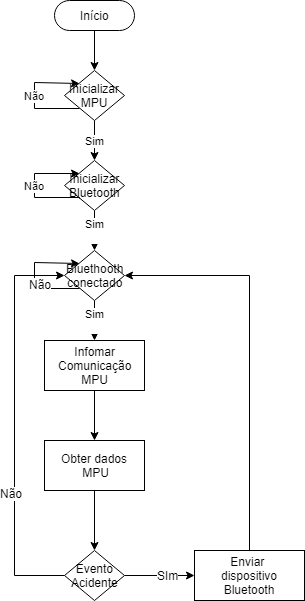

The diagram above was exported from draw.io. Its source (the exported page's mxGraphModel, read from the mxfile embedded in the PNG):
<mxGraphModel dx="827" dy="482" grid="1" gridSize="10" guides="1" tooltips="1" connect="1" arrows="1" fold="1" page="1" pageScale="1.5" pageWidth="1169" pageHeight="826" background="#ffffff" math="0" shadow="0">
  <root>
    <mxCell id="0" style=";html=1;" />
    <mxCell id="1" style=";html=1;" parent="0" />
    <mxCell id="WC62puFZs1b2GrrXn5s5-3" style="edgeStyle=orthogonalEdgeStyle;rounded=0;orthogonalLoop=1;jettySize=auto;html=1;exitX=0.5;exitY=0.5;exitDx=0;exitDy=15;exitPerimeter=0;entryX=0.5;entryY=0;entryDx=0;entryDy=0;" parent="1" source="WC62puFZs1b2GrrXn5s5-1" target="WC62puFZs1b2GrrXn5s5-2" edge="1">
      <mxGeometry relative="1" as="geometry" />
    </mxCell>
    <mxCell id="WC62puFZs1b2GrrXn5s5-1" value="Início&lt;br&gt;" style="html=1;dashed=0;whitespace=wrap;shape=mxgraph.dfd.start" parent="1" vertex="1">
      <mxGeometry x="610" y="410" width="80" height="30" as="geometry" />
    </mxCell>
    <mxCell id="WC62puFZs1b2GrrXn5s5-5" value="Sim&lt;br&gt;" style="edgeStyle=orthogonalEdgeStyle;rounded=0;orthogonalLoop=1;jettySize=auto;html=1;exitX=0.5;exitY=1;exitDx=0;exitDy=0;entryX=0.5;entryY=0;entryDx=0;entryDy=0;" parent="1" source="WC62puFZs1b2GrrXn5s5-2" target="WC62puFZs1b2GrrXn5s5-4" edge="1">
      <mxGeometry relative="1" as="geometry" />
    </mxCell>
    <mxCell id="WC62puFZs1b2GrrXn5s5-2" value="Inicializar&lt;br&gt;MPU&lt;br&gt;" style="shape=rhombus;html=1;dashed=0;whitespace=wrap;perimeter=rhombusPerimeter;" parent="1" vertex="1">
      <mxGeometry x="620" y="480" width="60" height="50" as="geometry" />
    </mxCell>
    <mxCell id="WC62puFZs1b2GrrXn5s5-8" value="Sim&lt;br&gt;&lt;br&gt;" style="edgeStyle=orthogonalEdgeStyle;rounded=0;orthogonalLoop=1;jettySize=auto;html=1;exitX=0.5;exitY=1;exitDx=0;exitDy=0;entryX=0.5;entryY=0;entryDx=0;entryDy=0;" parent="1" source="WC62puFZs1b2GrrXn5s5-4" target="WC62puFZs1b2GrrXn5s5-6" edge="1">
      <mxGeometry relative="1" as="geometry" />
    </mxCell>
    <mxCell id="WC62puFZs1b2GrrXn5s5-4" value="Inicializar&lt;br&gt;Bluetooth" style="shape=rhombus;html=1;dashed=0;whitespace=wrap;perimeter=rhombusPerimeter;" parent="1" vertex="1">
      <mxGeometry x="620" y="570" width="60" height="50" as="geometry" />
    </mxCell>
    <mxCell id="WC62puFZs1b2GrrXn5s5-9" value="Sim&lt;br&gt;&lt;br&gt;" style="edgeStyle=orthogonalEdgeStyle;rounded=0;orthogonalLoop=1;jettySize=auto;html=1;exitX=0.5;exitY=1;exitDx=0;exitDy=0;entryX=0.5;entryY=0;entryDx=0;entryDy=0;" parent="1" source="WC62puFZs1b2GrrXn5s5-6" target="WC62puFZs1b2GrrXn5s5-7" edge="1">
      <mxGeometry relative="1" as="geometry" />
    </mxCell>
    <mxCell id="WC62puFZs1b2GrrXn5s5-6" value="Bluethooth&lt;br&gt;conectado" style="shape=rhombus;html=1;dashed=0;whitespace=wrap;perimeter=rhombusPerimeter;" parent="1" vertex="1">
      <mxGeometry x="620" y="660" width="60" height="50" as="geometry" />
    </mxCell>
    <mxCell id="WC62puFZs1b2GrrXn5s5-12" style="edgeStyle=orthogonalEdgeStyle;rounded=0;orthogonalLoop=1;jettySize=auto;html=1;exitX=0.5;exitY=1;exitDx=0;exitDy=0;entryX=0.5;entryY=0;entryDx=0;entryDy=0;" parent="1" source="WC62puFZs1b2GrrXn5s5-7" target="WC62puFZs1b2GrrXn5s5-10" edge="1">
      <mxGeometry relative="1" as="geometry" />
    </mxCell>
    <mxCell id="WC62puFZs1b2GrrXn5s5-7" value="Infomar&lt;br&gt;Comunicação&lt;br&gt;MPU&lt;br&gt;" style="html=1;dashed=0;whitespace=wrap;" parent="1" vertex="1">
      <mxGeometry x="600" y="750" width="100" height="50" as="geometry" />
    </mxCell>
    <mxCell id="WC62puFZs1b2GrrXn5s5-13" style="edgeStyle=orthogonalEdgeStyle;rounded=0;orthogonalLoop=1;jettySize=auto;html=1;exitX=0.5;exitY=1;exitDx=0;exitDy=0;entryX=0.5;entryY=0;entryDx=0;entryDy=0;" parent="1" source="WC62puFZs1b2GrrXn5s5-10" target="WC62puFZs1b2GrrXn5s5-11" edge="1">
      <mxGeometry relative="1" as="geometry" />
    </mxCell>
    <mxCell id="WC62puFZs1b2GrrXn5s5-10" value="Obter dados &lt;br&gt;MPU" style="html=1;dashed=0;whitespace=wrap;" parent="1" vertex="1">
      <mxGeometry x="600" y="850" width="100" height="50" as="geometry" />
    </mxCell>
    <mxCell id="WC62puFZs1b2GrrXn5s5-15" style="edgeStyle=orthogonalEdgeStyle;rounded=0;orthogonalLoop=1;jettySize=auto;html=1;exitX=1;exitY=0.5;exitDx=0;exitDy=0;entryX=0;entryY=0.5;entryDx=0;entryDy=0;" parent="1" source="WC62puFZs1b2GrrXn5s5-11" target="WC62puFZs1b2GrrXn5s5-14" edge="1">
      <mxGeometry relative="1" as="geometry" />
    </mxCell>
    <mxCell id="WC62puFZs1b2GrrXn5s5-16" value="SIm" style="text;html=1;resizable=0;points=[];align=center;verticalAlign=middle;labelBackgroundColor=#ffffff;" parent="WC62puFZs1b2GrrXn5s5-15" vertex="1" connectable="0">
      <mxGeometry x="0.2157" y="1" relative="1" as="geometry">
        <mxPoint as="offset" />
      </mxGeometry>
    </mxCell>
    <mxCell id="ZW0DdZ1XEh8PY9TSUish-1" style="edgeStyle=orthogonalEdgeStyle;rounded=0;orthogonalLoop=1;jettySize=auto;html=1;entryX=0;entryY=0.5;entryDx=0;entryDy=0;" parent="1" source="WC62puFZs1b2GrrXn5s5-11" target="WC62puFZs1b2GrrXn5s5-6" edge="1">
      <mxGeometry relative="1" as="geometry">
        <Array as="points">
          <mxPoint x="570" y="985" />
          <mxPoint x="570" y="685" />
        </Array>
      </mxGeometry>
    </mxCell>
    <mxCell id="ZW0DdZ1XEh8PY9TSUish-2" value="Não" style="text;html=1;resizable=0;points=[];align=center;verticalAlign=middle;labelBackgroundColor=#ffffff;" parent="ZW0DdZ1XEh8PY9TSUish-1" vertex="1" connectable="0">
      <mxGeometry x="-0.335" y="4" relative="1" as="geometry">
        <mxPoint as="offset" />
      </mxGeometry>
    </mxCell>
    <mxCell id="WC62puFZs1b2GrrXn5s5-11" value="Evento&lt;br&gt;Acidente&lt;br&gt;" style="shape=rhombus;html=1;dashed=0;whitespace=wrap;perimeter=rhombusPerimeter;" parent="1" vertex="1">
      <mxGeometry x="620" y="960" width="60" height="50" as="geometry" />
    </mxCell>
    <mxCell id="WC62puFZs1b2GrrXn5s5-17" style="edgeStyle=orthogonalEdgeStyle;rounded=0;orthogonalLoop=1;jettySize=auto;html=1;exitX=0.5;exitY=0;exitDx=0;exitDy=0;entryX=1;entryY=0.5;entryDx=0;entryDy=0;" parent="1" source="WC62puFZs1b2GrrXn5s5-14" target="WC62puFZs1b2GrrXn5s5-6" edge="1">
      <mxGeometry relative="1" as="geometry" />
    </mxCell>
    <mxCell id="WC62puFZs1b2GrrXn5s5-14" value="Enviar&amp;nbsp;&lt;br&gt;dispositivo&lt;br&gt;Bluetooth" style="html=1;dashed=0;whitespace=wrap;" parent="1" vertex="1">
      <mxGeometry x="750" y="960" width="110" height="50" as="geometry" />
    </mxCell>
    <mxCell id="WC62puFZs1b2GrrXn5s5-18" style="edgeStyle=orthogonalEdgeStyle;rounded=0;orthogonalLoop=1;jettySize=auto;html=1;exitX=0;exitY=1;exitDx=0;exitDy=0;entryX=0;entryY=0;entryDx=0;entryDy=0;" parent="1" source="WC62puFZs1b2GrrXn5s5-6" target="WC62puFZs1b2GrrXn5s5-6" edge="1">
      <mxGeometry relative="1" as="geometry">
        <Array as="points">
          <mxPoint x="590" y="698" />
          <mxPoint x="590" y="672" />
        </Array>
      </mxGeometry>
    </mxCell>
    <mxCell id="WC62puFZs1b2GrrXn5s5-19" value="Não&lt;br&gt;&lt;br&gt;" style="text;html=1;resizable=0;points=[];align=center;verticalAlign=middle;labelBackgroundColor=#ffffff;" parent="WC62puFZs1b2GrrXn5s5-18" vertex="1" connectable="0">
      <mxGeometry x="-0.3095" y="2" relative="1" as="geometry">
        <mxPoint as="offset" />
      </mxGeometry>
    </mxCell>
    <mxCell id="WC62puFZs1b2GrrXn5s5-20" value="Não&lt;br&gt;" style="edgeStyle=orthogonalEdgeStyle;rounded=0;orthogonalLoop=1;jettySize=auto;html=1;exitX=0;exitY=1;exitDx=0;exitDy=0;entryX=0;entryY=0;entryDx=0;entryDy=0;" parent="1" source="WC62puFZs1b2GrrXn5s5-4" target="WC62puFZs1b2GrrXn5s5-4" edge="1">
      <mxGeometry relative="1" as="geometry">
        <Array as="points">
          <mxPoint x="590" y="607" />
          <mxPoint x="590" y="583" />
        </Array>
      </mxGeometry>
    </mxCell>
    <mxCell id="WC62puFZs1b2GrrXn5s5-22" value="Não" style="edgeStyle=orthogonalEdgeStyle;rounded=0;orthogonalLoop=1;jettySize=auto;html=1;exitX=0;exitY=1;exitDx=0;exitDy=0;entryX=0;entryY=0;entryDx=0;entryDy=0;" parent="1" source="WC62puFZs1b2GrrXn5s5-2" target="WC62puFZs1b2GrrXn5s5-2" edge="1">
      <mxGeometry relative="1" as="geometry">
        <Array as="points">
          <mxPoint x="590" y="518" />
          <mxPoint x="590" y="492" />
        </Array>
      </mxGeometry>
    </mxCell>
  </root>
</mxGraphModel>